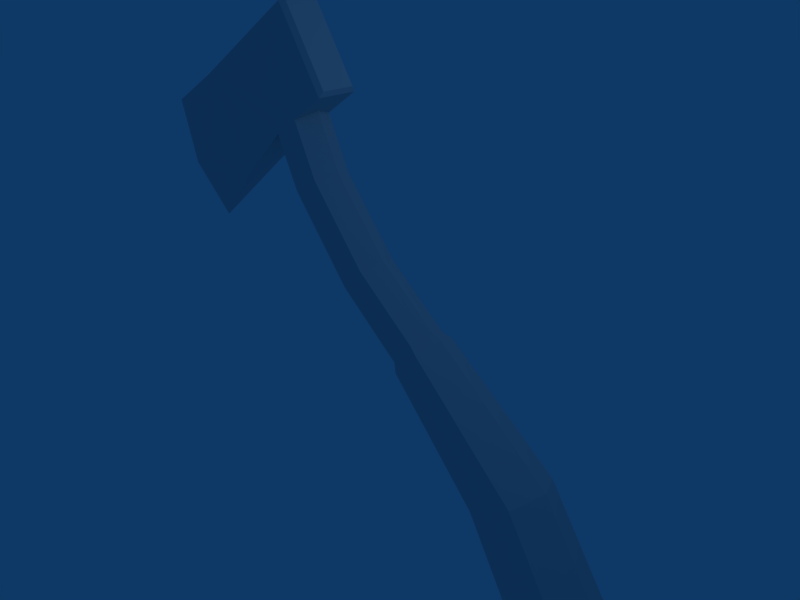 # Source: hatchet_001.blend  (saved by Blender 5.0.119; exported with 4.5.12 LTS)
import bpy
from mathutils import Matrix  # noqa: F401  (used for matrix-valued properties, if any)

bpy.ops.wm.read_factory_settings(use_empty=True)
scene = bpy.context.scene
scene.name = 'Scene'

# ---- collections
col_collection_1 = bpy.data.collections.new('Collection 1'); scene.collection.children.link(col_collection_1)

# ---- world
world_world = bpy.data.worlds.new('World'); scene.world = world_world
world_world.use_nodes = True; world_world.node_tree.nodes.clear()
_N = world_world.node_tree.nodes; _L = world_world.node_tree.links
n0 = _N.new('ShaderNodeOutputWorld'); n0.name = 'World Output'; n0.location = (280, 0)
n1 = _N.new('ShaderNodeBackground'); n1.name = 'Background'; n1.location = (0, 0)
n1.inputs[0].default_value = (0.05656, 0.2208, 0.4, 1.0)
n2 = _N.new('NodeFrame'); n2.name = 'Frame'; n2.location = (0, 0)
n2.label = 'Versioning: Use Nodes was removed'
n2.width = 150
n0.parent = n2
n1.parent = n2
_L.new(n1.outputs[0], n0.inputs[0])
n0.is_active_output = True
world_world.color = (0.05656, 0.2208, 0.4)
world_world.use_sun_shadow = False
world_world.sun_shadow_jitter_overblur = 0.0
world_world.cycles.sampling_method = 'MANUAL'
world_world.cycles.sample_map_resolution = 256

# ---- cameras
cam_camera = bpy.data.cameras.new('Camera')
cam_camera.passepartout_alpha = 0.2
cam_camera.clip_end = 100.0
cam_camera.lens = 35.0
cam_camera.ortho_scale = 7.314
cam_camera.show_passepartout = False
cam_camera.show_safe_areas = True
cam_camera.dof.focus_distance = 0.0
cam_camera.dof.aperture_fstop = 128.0

# ---- lights
light_spot = bpy.data.lights.new('Spot', 'POINT')
light_spot.transmission_factor = 0.0
light_spot.cutoff_distance = 30.0
light_spot.energy = 100.0
light_spot.shadow_buffer_clip_start = 1.001
light_spot.shadow_soft_size = 1.0
light_spot.shadow_maximum_resolution = 0.006
light_spot.use_absolute_resolution = True
light_spot.cycles.use_multiple_importance_sampling = False

# ---- meshes
me_cylinder = bpy.data.meshes.new('Cylinder')
me_cylinder.from_pydata([(4.522, 0.6508, -3.835), (4.896, 0.001731, -3.776), (4.526, -0.6494, -3.835), (3.452, -0.6508, -4.004), (3.078, -0.001731, -4.063), (3.448, 0.6494, -4.004), (3.813, 0.4821, -2.786), (4.075, 0.001282, -2.685), (3.816, -0.481, -2.785), (3.064, -0.4821, -3.074), (2.802, -0.001283, -3.175), (3.061, 0.481, -3.075), (2.896, 0.45, -1.328), (2.262, 0.449, -1.733), (2.044, -0.001198, -1.873), (2.264, -0.45, -1.732), (2.898, -0.449, -1.327), (3.116, 0.001197, -1.187), (1.268, 0.0009307, 0.2807), (1.134, 0.3499, 0.1268), (1.135, -0.3492, 0.1283), (0.7525, -0.3499, -0.3135), (0.6191, -0.0009312, -0.4674), (0.7512, 0.3492, -0.315), (1.003, 0.3003, 0.1858), (0.6745, 0.2996, -0.1933), (0.5611, -0.000799, -0.3241), (0.6755, -0.3003, -0.1921), (1.004, -0.2996, 0.187), (1.118, 0.0007986, 0.3178), (0.01271, 0.3003, 0.9636), (0.1347, 0.0007988, 1.089), (0.01385, -0.2996, 0.9647), (-0.3363, -0.3003, 0.6054), (-0.4583, -0.0007988, 0.4803), (-0.3375, 0.2996, 0.6043), (-0.8944, 0.3003, 2.048), (-1.33, 0.2996, 1.799), (-1.48, -0.0007986, 1.713), (-1.328, -0.3003, 1.8), (-0.893, -0.2996, 2.049), (-0.7428, 0.000799, 2.135), (-1.121, 0.0007993, 2.925), (-1.267, 0.3003, 2.83), (-1.266, -0.2996, 2.831), (-1.687, -0.3003, 2.557), (-1.833, -0.0007983, 2.462), (-1.688, 0.2996, 2.556), (-1.444, 0.3021, 4.351), (-1.442, -0.2978, 4.352), (-0.6948, -0.2978, 3.202), (-0.6961, 0.3021, 3.201), (-3.553, -0.2243, 3.142), (-2.657, -0.2243, 1.764), (-3.555, 0.2153, 3.141), (-2.659, 0.2153, 1.763), (-3.793, -0.00701, 0.7421), (-4.948, -0.00701, 2.518), (-4.647, -0.00701, 1.477), (-0.6582, -0.2433, 3.286), (-0.6595, 0.2481, 3.285), (-1.352, 0.2481, 4.35), (-1.35, -0.2433, 4.351), (4.029, -2.062e-07, -4.184), (3.642, 0.466, -4.245), (3.376, -0.001242, -4.287), (3.645, -0.467, -4.245), (4.415, -0.466, -4.123), (4.681, 0.001242, -4.081), (4.413, 0.467, -4.124)], [], [(0, 6, 7, 1), (1, 7, 8, 2), (2, 8, 9, 3), (3, 9, 10, 4), (4, 10, 11, 5), (6, 0, 5, 11), (6, 11, 13, 12), (11, 10, 14, 13), (10, 9, 15, 14), (9, 8, 16, 15), (8, 7, 17, 16), (7, 6, 12, 17), (17, 12, 19, 18), (16, 17, 18, 20), (15, 16, 20, 21), (14, 15, 21, 22), (13, 14, 22, 23), (12, 13, 23, 19), (19, 23, 25, 24), (23, 22, 26, 25), (22, 21, 27, 26), (21, 20, 28, 27), (20, 18, 29, 28), (18, 19, 24, 29), (29, 24, 30, 31), (28, 29, 31, 32), (27, 28, 32, 33), (26, 27, 33, 34), (25, 26, 34, 35), (24, 25, 35, 30), (30, 35, 37, 36), (35, 34, 38, 37), (34, 33, 39, 38), (33, 32, 40, 39), (32, 31, 41, 40), (31, 30, 36, 41), (41, 36, 43, 42), (40, 41, 42, 44), (39, 40, 44, 45), (38, 39, 45, 46), (37, 38, 46, 47), (36, 37, 47, 43), (58, 54, 55), (56, 58, 55), (58, 57, 54), (58, 53, 52), (57, 58, 52), (58, 56, 53), (50, 51, 60, 59), (48, 49, 62, 61), (51, 48, 61, 60), (49, 50, 59, 62), (61, 62, 59, 60), (52, 54, 57), (48, 54, 52, 49), (42, 43, 51), (42, 51, 50), (42, 50, 44), (53, 56, 55), (46, 53, 55), (45, 53, 46), (46, 55, 47), (44, 50, 49), (45, 52, 53), (44, 49, 52, 45), (43, 48, 51), (47, 55, 54), (43, 47, 54, 48), (5, 0, 69, 64), (4, 5, 64, 65), (3, 4, 65, 66), (2, 3, 66, 67), (1, 2, 67, 68), (0, 1, 68, 69), (63, 69, 68), (63, 68, 67), (63, 67, 66), (63, 66, 65), (63, 65, 64), (64, 69, 63)])
me_cylinder.use_remesh_preserve_volume = False
me_cylinder.use_remesh_preserve_attributes = False
me_cylinder.use_mirror_vertex_groups = False
me_cylinder.update()

# ---- objects
ob_cylinder = bpy.data.objects.new('Cylinder', me_cylinder)
ob_lamp = bpy.data.objects.new('Lamp', light_spot)
ob_camera = bpy.data.objects.new('Camera', cam_camera)

# ---- transforms, parenting, visibility, modifiers, constraints
ob_cylinder.location = (0.01968, 3.553e-15, 0.0)
ob_cylinder.lock_rotations_4d = False
ob_cylinder.empty_display_type = 'ARROWS'
ob_cylinder.color = (0.0, 0.0, 0.0, 1.0)
ob_cylinder.lineart.crease_threshold = 0.0
ob_lamp.location = (4.076, 1.005, 5.904)
ob_lamp.rotation_euler = (0.6503, 0.05522, 1.866)
ob_lamp.lock_rotations_4d = False
ob_lamp.empty_display_type = 'ARROWS'
ob_lamp.color = (0.0, 0.0, 0.0, 0.0)
ob_lamp.lineart.crease_threshold = 0.0
ob_camera.location = (7.481, -6.508, 5.344)
ob_camera.rotation_euler = (1.109, 0.01082, 0.8149)
ob_camera.lock_rotations_4d = False
ob_camera.empty_display_type = 'ARROWS'
ob_camera.color = (0.0, 0.0, 0.0, 0.0)
ob_camera.display_type = 'WIRE'
ob_camera.lineart.crease_threshold = 0.0

# ---- collection membership
col_collection_1.objects.link(ob_cylinder)
col_collection_1.objects.link(ob_lamp)
col_collection_1.objects.link(ob_camera)

# ---- scene / render settings (as saved in the file)
scene.camera = ob_camera
scene.frame_start = 1; scene.frame_end = 250; scene.frame_set(1)
scene.render.engine = 'BLENDER_EEVEE_NEXT'
scene.render.image_settings.file_format = 'JPEG'
scene.render.image_settings.color_mode = 'RGB'
scene.render.image_settings.compression = 90
scene.render.resolution_x = 800
scene.render.resolution_y = 600
scene.render.pixel_aspect_x = 100.0
scene.render.pixel_aspect_y = 100.0
scene.render.fps = 25
scene.render.dither_intensity = 0.0
scene.render.use_compositing = False
scene.render.use_sequencer = False
scene.render.bake_bias = 0.0
scene.render.bake_samples = 0
scene.render.use_stamp_time = False
scene.render.use_stamp_date = False
scene.render.use_stamp_frame = False
scene.render.use_stamp_camera = False
scene.render.use_stamp_scene = False
scene.render.use_stamp_filename = False
scene.render.use_stamp_render_time = False
scene.render.stamp_font_size = 0
scene.cycles.use_denoising = False
scene.cycles.samples = 10
scene.cycles.sampling_pattern = 'TABULATED_SOBOL'
scene.cycles.light_sampling_threshold = 0.0
scene.cycles.use_adaptive_sampling = False
scene.cycles.use_light_tree = False
scene.cycles.blur_glossy = 0.0
scene.cycles.volume_bounces = 1
scene.cycles.pixel_filter_type = 'GAUSSIAN'
scene.cycles.sample_clamp_indirect = 0.0
scene.view_settings.view_transform = 'Raw'
bpy.context.view_layer.update()
